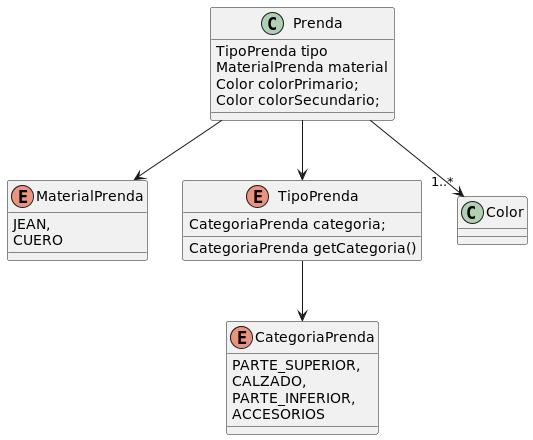

The diagram above was rendered by PlantUML. Its source (embedded in the PNG):
@startuml

enum MaterialPrenda{
	JEAN,
	CUERO
}
enum CategoriaPrenda{
	PARTE_SUPERIOR,
	CALZADO,
	PARTE_INFERIOR,
	ACCESORIOS
}
class Prenda{
	TipoPrenda tipo
	MaterialPrenda material
	Color colorPrimario;
	Color colorSecundario;
}
enum TipoPrenda{
	CategoriaPrenda categoria;
	CategoriaPrenda getCategoria()
}

Prenda --> TipoPrenda
MaterialPrenda <-up- Prenda
Prenda -down-> "1..*" Color
TipoPrenda --> CategoriaPrenda

@enduml